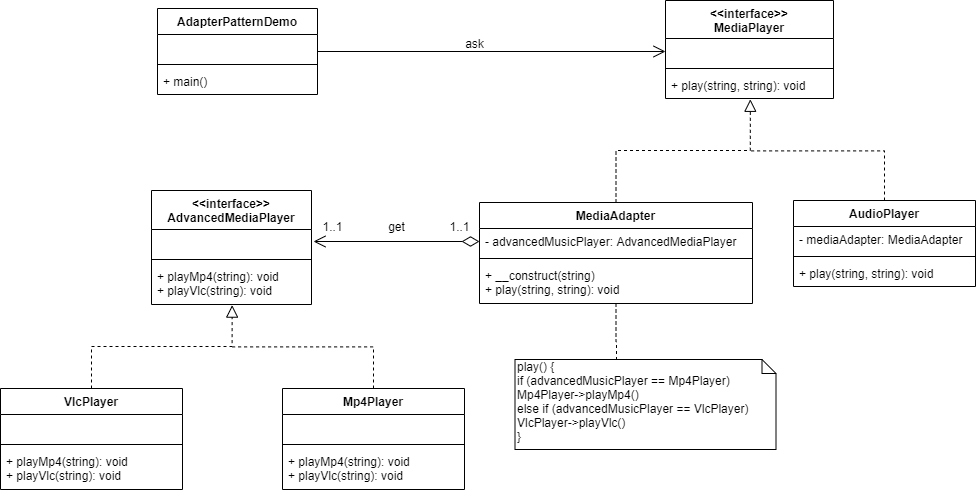

The diagram above was exported from draw.io. Its source (the exported page's mxGraphModel, read from the mxfile embedded in the PNG):
<mxGraphModel dx="1038" dy="531" grid="0" gridSize="10" guides="1" tooltips="1" connect="1" arrows="1" fold="1" page="1" pageScale="1" pageWidth="850" pageHeight="1100" math="0" shadow="0">
  <root>
    <mxCell id="o0BYMsl1PX8yXJoRiMb7-0" />
    <mxCell id="o0BYMsl1PX8yXJoRiMb7-1" parent="o0BYMsl1PX8yXJoRiMb7-0" />
    <mxCell id="tix3ZRo3XPuR49bvGqBf-25" style="edgeStyle=orthogonalEdgeStyle;rounded=0;orthogonalLoop=1;jettySize=auto;html=1;entryX=0.504;entryY=1.015;entryDx=0;entryDy=0;entryPerimeter=0;startArrow=none;startFill=0;startSize=15;endArrow=block;endFill=0;endSize=10;targetPerimeterSpacing=0;fontSize=12;dashed=1;" parent="o0BYMsl1PX8yXJoRiMb7-1" source="tix3ZRo3XPuR49bvGqBf-12" target="sdRGHTLJDmNRjkS6B7Mp-3" edge="1">
      <mxGeometry relative="1" as="geometry" />
    </mxCell>
    <mxCell id="tix3ZRo3XPuR49bvGqBf-33" style="edgeStyle=orthogonalEdgeStyle;rounded=0;orthogonalLoop=1;jettySize=auto;html=1;entryX=0.505;entryY=1.031;entryDx=0;entryDy=0;entryPerimeter=0;startArrow=none;startFill=0;startSize=15;endArrow=block;endFill=0;endSize=10;targetPerimeterSpacing=0;fontSize=12;dashed=1;" parent="o0BYMsl1PX8yXJoRiMb7-1" source="tix3ZRo3XPuR49bvGqBf-20" target="tix3ZRo3XPuR49bvGqBf-3" edge="1">
      <mxGeometry relative="1" as="geometry" />
    </mxCell>
    <mxCell id="hONqxl50y9Tflvtvtj4K-0" style="edgeStyle=orthogonalEdgeStyle;rounded=0;orthogonalLoop=1;jettySize=auto;html=1;startArrow=none;startFill=0;startSize=15;endArrow=none;endFill=0;endSize=10;targetPerimeterSpacing=0;fontSize=12;dashed=1;" parent="o0BYMsl1PX8yXJoRiMb7-1" source="tix3ZRo3XPuR49bvGqBf-20" edge="1">
      <mxGeometry relative="1" as="geometry">
        <mxPoint x="639" y="633" as="targetPoint" />
      </mxGeometry>
    </mxCell>
    <mxCell id="DnlZ6-Q_uIeuina43oGp-4" style="edgeStyle=orthogonalEdgeStyle;rounded=0;orthogonalLoop=1;jettySize=auto;html=1;dashed=1;startArrow=none;startFill=0;startSize=10;endArrow=none;endFill=0;endSize=10;targetPerimeterSpacing=0;fontSize=12;" parent="o0BYMsl1PX8yXJoRiMb7-1" source="tix3ZRo3XPuR49bvGqBf-4" edge="1">
      <mxGeometry relative="1" as="geometry">
        <mxPoint x="773.1334025065105" y="403.4000040690104" as="targetPoint" />
        <Array as="points">
          <mxPoint x="907" y="403" />
        </Array>
      </mxGeometry>
    </mxCell>
    <mxCell id="tix3ZRo3XPuR49bvGqBf-34" style="edgeStyle=orthogonalEdgeStyle;rounded=0;orthogonalLoop=1;jettySize=auto;html=1;entryX=0;entryY=0.5;entryDx=0;entryDy=0;startArrow=none;startFill=0;startSize=15;endArrow=open;endFill=0;endSize=10;targetPerimeterSpacing=0;fontSize=12;" parent="o0BYMsl1PX8yXJoRiMb7-1" source="tix3ZRo3XPuR49bvGqBf-16" target="tix3ZRo3XPuR49bvGqBf-1" edge="1">
      <mxGeometry relative="1" as="geometry" />
    </mxCell>
    <mxCell id="DnlZ6-Q_uIeuina43oGp-2" style="edgeStyle=orthogonalEdgeStyle;rounded=0;orthogonalLoop=1;jettySize=auto;html=1;dashed=1;startArrow=none;startFill=0;startSize=10;endArrow=none;endFill=0;endSize=10;targetPerimeterSpacing=0;fontSize=12;" parent="o0BYMsl1PX8yXJoRiMb7-1" source="tix3ZRo3XPuR49bvGqBf-8" edge="1">
      <mxGeometry relative="1" as="geometry">
        <mxPoint x="255.000020345052" y="599.4000345865885" as="targetPoint" />
        <Array as="points">
          <mxPoint x="396" y="599" />
        </Array>
      </mxGeometry>
    </mxCell>
    <mxCell id="tix3ZRo3XPuR49bvGqBf-39" style="edgeStyle=orthogonalEdgeStyle;rounded=0;orthogonalLoop=1;jettySize=auto;html=1;startArrow=diamondThin;startFill=0;startSize=15;endArrow=open;endFill=0;endSize=10;targetPerimeterSpacing=0;fontSize=12;" parent="o0BYMsl1PX8yXJoRiMb7-1" source="tix3ZRo3XPuR49bvGqBf-21" edge="1">
      <mxGeometry relative="1" as="geometry">
        <mxPoint x="336" y="494" as="targetPoint" />
      </mxGeometry>
    </mxCell>
    <mxCell id="hONqxl50y9Tflvtvtj4K-1" value="play() {&lt;br&gt;if (advancedMusicPlayer == Mp4Player)&lt;br&gt;Mp4Player-&amp;gt;playMp4()&lt;br&gt;else if (advancedMusicPlayer == VlcPlayer)&lt;br&gt;VlcPlayer-&amp;gt;playVlc()&lt;br&gt;}" style="shape=note;whiteSpace=wrap;html=1;size=14;verticalAlign=top;align=left;spacingTop=-6;gradientColor=none;fontSize=12;" parent="o0BYMsl1PX8yXJoRiMb7-1" vertex="1">
      <mxGeometry x="537.5" y="612" width="261" height="90" as="geometry" />
    </mxCell>
    <mxCell id="tix3ZRo3XPuR49bvGqBf-20" value="MediaAdapter" style="swimlane;fontStyle=1;align=center;verticalAlign=top;childLayout=stackLayout;horizontal=1;startSize=26;horizontalStack=0;resizeParent=1;resizeParentMax=0;resizeLast=0;collapsible=1;marginBottom=0;gradientColor=none;fontSize=12;" parent="o0BYMsl1PX8yXJoRiMb7-1" vertex="1">
      <mxGeometry x="502" y="455" width="273" height="101" as="geometry" />
    </mxCell>
    <mxCell id="tix3ZRo3XPuR49bvGqBf-21" value="- advancedMusicPlayer: AdvancedMediaPlayer" style="text;strokeColor=none;fillColor=none;align=left;verticalAlign=top;spacingLeft=4;spacingRight=4;overflow=hidden;rotatable=0;points=[[0,0.5],[1,0.5]];portConstraint=eastwest;" parent="tix3ZRo3XPuR49bvGqBf-20" vertex="1">
      <mxGeometry y="26" width="273" height="26" as="geometry" />
    </mxCell>
    <mxCell id="tix3ZRo3XPuR49bvGqBf-22" value="" style="line;strokeWidth=1;fillColor=none;align=left;verticalAlign=middle;spacingTop=-1;spacingLeft=3;spacingRight=3;rotatable=0;labelPosition=right;points=[];portConstraint=eastwest;" parent="tix3ZRo3XPuR49bvGqBf-20" vertex="1">
      <mxGeometry y="52" width="273" height="8" as="geometry" />
    </mxCell>
    <mxCell id="tix3ZRo3XPuR49bvGqBf-23" value="+ __construct(string)&#10;+ play(string, string): void" style="text;strokeColor=none;fillColor=none;align=left;verticalAlign=top;spacingLeft=4;spacingRight=4;overflow=hidden;rotatable=0;points=[[0,0.5],[1,0.5]];portConstraint=eastwest;" parent="tix3ZRo3XPuR49bvGqBf-20" vertex="1">
      <mxGeometry y="60" width="273" height="41" as="geometry" />
    </mxCell>
    <mxCell id="tix3ZRo3XPuR49bvGqBf-4" value="AudioPlayer" style="swimlane;fontStyle=1;align=center;verticalAlign=top;childLayout=stackLayout;horizontal=1;startSize=26;horizontalStack=0;resizeParent=1;resizeParentMax=0;resizeLast=0;collapsible=1;marginBottom=0;gradientColor=none;fontSize=12;" parent="o0BYMsl1PX8yXJoRiMb7-1" vertex="1">
      <mxGeometry x="816" y="453" width="182" height="86" as="geometry" />
    </mxCell>
    <mxCell id="tix3ZRo3XPuR49bvGqBf-5" value="- mediaAdapter: MediaAdapter" style="text;strokeColor=none;fillColor=none;align=left;verticalAlign=top;spacingLeft=4;spacingRight=4;overflow=hidden;rotatable=0;points=[[0,0.5],[1,0.5]];portConstraint=eastwest;" parent="tix3ZRo3XPuR49bvGqBf-4" vertex="1">
      <mxGeometry y="26" width="182" height="26" as="geometry" />
    </mxCell>
    <mxCell id="tix3ZRo3XPuR49bvGqBf-6" value="" style="line;strokeWidth=1;fillColor=none;align=left;verticalAlign=middle;spacingTop=-1;spacingLeft=3;spacingRight=3;rotatable=0;labelPosition=right;points=[];portConstraint=eastwest;" parent="tix3ZRo3XPuR49bvGqBf-4" vertex="1">
      <mxGeometry y="52" width="182" height="8" as="geometry" />
    </mxCell>
    <mxCell id="tix3ZRo3XPuR49bvGqBf-7" value="+ play(string, string): void" style="text;strokeColor=none;fillColor=none;align=left;verticalAlign=top;spacingLeft=4;spacingRight=4;overflow=hidden;rotatable=0;points=[[0,0.5],[1,0.5]];portConstraint=eastwest;" parent="tix3ZRo3XPuR49bvGqBf-4" vertex="1">
      <mxGeometry y="60" width="182" height="26" as="geometry" />
    </mxCell>
    <mxCell id="tix3ZRo3XPuR49bvGqBf-0" value="&lt;&lt;interface&gt;&gt;&#10;MediaPlayer" style="swimlane;fontStyle=1;align=center;verticalAlign=top;childLayout=stackLayout;horizontal=1;startSize=38;horizontalStack=0;resizeParent=1;resizeParentMax=0;resizeLast=0;collapsible=1;marginBottom=0;gradientColor=none;fontSize=12;" parent="o0BYMsl1PX8yXJoRiMb7-1" vertex="1">
      <mxGeometry x="688" y="253" width="168" height="98" as="geometry" />
    </mxCell>
    <mxCell id="tix3ZRo3XPuR49bvGqBf-1" value=" " style="text;strokeColor=none;fillColor=none;align=left;verticalAlign=top;spacingLeft=4;spacingRight=4;overflow=hidden;rotatable=0;points=[[0,0.5],[1,0.5]];portConstraint=eastwest;" parent="tix3ZRo3XPuR49bvGqBf-0" vertex="1">
      <mxGeometry y="38" width="168" height="26" as="geometry" />
    </mxCell>
    <mxCell id="tix3ZRo3XPuR49bvGqBf-2" value="" style="line;strokeWidth=1;fillColor=none;align=left;verticalAlign=middle;spacingTop=-1;spacingLeft=3;spacingRight=3;rotatable=0;labelPosition=right;points=[];portConstraint=eastwest;" parent="tix3ZRo3XPuR49bvGqBf-0" vertex="1">
      <mxGeometry y="64" width="168" height="8" as="geometry" />
    </mxCell>
    <mxCell id="tix3ZRo3XPuR49bvGqBf-3" value="+ play(string, string): void" style="text;strokeColor=none;fillColor=none;align=left;verticalAlign=top;spacingLeft=4;spacingRight=4;overflow=hidden;rotatable=0;points=[[0,0.5],[1,0.5]];portConstraint=eastwest;" parent="tix3ZRo3XPuR49bvGqBf-0" vertex="1">
      <mxGeometry y="72" width="168" height="26" as="geometry" />
    </mxCell>
    <mxCell id="tix3ZRo3XPuR49bvGqBf-16" value="AdapterPatternDemo" style="swimlane;fontStyle=1;align=center;verticalAlign=top;childLayout=stackLayout;horizontal=1;startSize=26;horizontalStack=0;resizeParent=1;resizeParentMax=0;resizeLast=0;collapsible=1;marginBottom=0;gradientColor=none;fontSize=12;" parent="o0BYMsl1PX8yXJoRiMb7-1" vertex="1">
      <mxGeometry x="180" y="261" width="160" height="86" as="geometry" />
    </mxCell>
    <mxCell id="tix3ZRo3XPuR49bvGqBf-17" value=" " style="text;strokeColor=none;fillColor=none;align=left;verticalAlign=top;spacingLeft=4;spacingRight=4;overflow=hidden;rotatable=0;points=[[0,0.5],[1,0.5]];portConstraint=eastwest;" parent="tix3ZRo3XPuR49bvGqBf-16" vertex="1">
      <mxGeometry y="26" width="160" height="26" as="geometry" />
    </mxCell>
    <mxCell id="tix3ZRo3XPuR49bvGqBf-18" value="" style="line;strokeWidth=1;fillColor=none;align=left;verticalAlign=middle;spacingTop=-1;spacingLeft=3;spacingRight=3;rotatable=0;labelPosition=right;points=[];portConstraint=eastwest;" parent="tix3ZRo3XPuR49bvGqBf-16" vertex="1">
      <mxGeometry y="52" width="160" height="8" as="geometry" />
    </mxCell>
    <mxCell id="tix3ZRo3XPuR49bvGqBf-19" value="+ main()" style="text;strokeColor=none;fillColor=none;align=left;verticalAlign=top;spacingLeft=4;spacingRight=4;overflow=hidden;rotatable=0;points=[[0,0.5],[1,0.5]];portConstraint=eastwest;" parent="tix3ZRo3XPuR49bvGqBf-16" vertex="1">
      <mxGeometry y="60" width="160" height="26" as="geometry" />
    </mxCell>
    <mxCell id="sdRGHTLJDmNRjkS6B7Mp-0" value="&lt;&lt;interface&gt;&gt;&#10;AdvancedMediaPlayer" style="swimlane;fontStyle=1;align=center;verticalAlign=top;childLayout=stackLayout;horizontal=1;startSize=39;horizontalStack=0;resizeParent=1;resizeParentMax=0;resizeLast=0;collapsible=1;marginBottom=0;gradientColor=none;fontSize=12;" parent="o0BYMsl1PX8yXJoRiMb7-1" vertex="1">
      <mxGeometry x="174" y="443" width="160" height="114" as="geometry" />
    </mxCell>
    <mxCell id="sdRGHTLJDmNRjkS6B7Mp-1" value=" " style="text;strokeColor=none;fillColor=none;align=left;verticalAlign=top;spacingLeft=4;spacingRight=4;overflow=hidden;rotatable=0;points=[[0,0.5],[1,0.5]];portConstraint=eastwest;" parent="sdRGHTLJDmNRjkS6B7Mp-0" vertex="1">
      <mxGeometry y="39" width="160" height="26" as="geometry" />
    </mxCell>
    <mxCell id="sdRGHTLJDmNRjkS6B7Mp-2" value="" style="line;strokeWidth=1;fillColor=none;align=left;verticalAlign=middle;spacingTop=-1;spacingLeft=3;spacingRight=3;rotatable=0;labelPosition=right;points=[];portConstraint=eastwest;" parent="sdRGHTLJDmNRjkS6B7Mp-0" vertex="1">
      <mxGeometry y="65" width="160" height="8" as="geometry" />
    </mxCell>
    <mxCell id="sdRGHTLJDmNRjkS6B7Mp-3" value="+ playMp4(string): void&#10;+ playVlc(string): void" style="text;strokeColor=none;fillColor=none;align=left;verticalAlign=top;spacingLeft=4;spacingRight=4;overflow=hidden;rotatable=0;points=[[0,0.5],[1,0.5]];portConstraint=eastwest;" parent="sdRGHTLJDmNRjkS6B7Mp-0" vertex="1">
      <mxGeometry y="73" width="160" height="41" as="geometry" />
    </mxCell>
    <mxCell id="tix3ZRo3XPuR49bvGqBf-8" value="Mp4Player" style="swimlane;fontStyle=1;align=center;verticalAlign=top;childLayout=stackLayout;horizontal=1;startSize=26;horizontalStack=0;resizeParent=1;resizeParentMax=0;resizeLast=0;collapsible=1;marginBottom=0;gradientColor=none;fontSize=12;" parent="o0BYMsl1PX8yXJoRiMb7-1" vertex="1">
      <mxGeometry x="305" y="641" width="182" height="101" as="geometry" />
    </mxCell>
    <mxCell id="tix3ZRo3XPuR49bvGqBf-9" value=" " style="text;strokeColor=none;fillColor=none;align=left;verticalAlign=top;spacingLeft=4;spacingRight=4;overflow=hidden;rotatable=0;points=[[0,0.5],[1,0.5]];portConstraint=eastwest;" parent="tix3ZRo3XPuR49bvGqBf-8" vertex="1">
      <mxGeometry y="26" width="182" height="26" as="geometry" />
    </mxCell>
    <mxCell id="tix3ZRo3XPuR49bvGqBf-10" value="" style="line;strokeWidth=1;fillColor=none;align=left;verticalAlign=middle;spacingTop=-1;spacingLeft=3;spacingRight=3;rotatable=0;labelPosition=right;points=[];portConstraint=eastwest;" parent="tix3ZRo3XPuR49bvGqBf-8" vertex="1">
      <mxGeometry y="52" width="182" height="8" as="geometry" />
    </mxCell>
    <mxCell id="tix3ZRo3XPuR49bvGqBf-11" value="+ playMp4(string): void&#10;+ playVlc(string): void" style="text;strokeColor=none;fillColor=none;align=left;verticalAlign=top;spacingLeft=4;spacingRight=4;overflow=hidden;rotatable=0;points=[[0,0.5],[1,0.5]];portConstraint=eastwest;" parent="tix3ZRo3XPuR49bvGqBf-8" vertex="1">
      <mxGeometry y="60" width="182" height="41" as="geometry" />
    </mxCell>
    <mxCell id="tix3ZRo3XPuR49bvGqBf-12" value="VlcPlayer" style="swimlane;fontStyle=1;align=center;verticalAlign=top;childLayout=stackLayout;horizontal=1;startSize=26;horizontalStack=0;resizeParent=1;resizeParentMax=0;resizeLast=0;collapsible=1;marginBottom=0;gradientColor=none;fontSize=12;" parent="o0BYMsl1PX8yXJoRiMb7-1" vertex="1">
      <mxGeometry x="23" y="641" width="182" height="101" as="geometry" />
    </mxCell>
    <mxCell id="tix3ZRo3XPuR49bvGqBf-13" value=" " style="text;strokeColor=none;fillColor=none;align=left;verticalAlign=top;spacingLeft=4;spacingRight=4;overflow=hidden;rotatable=0;points=[[0,0.5],[1,0.5]];portConstraint=eastwest;" parent="tix3ZRo3XPuR49bvGqBf-12" vertex="1">
      <mxGeometry y="26" width="182" height="26" as="geometry" />
    </mxCell>
    <mxCell id="tix3ZRo3XPuR49bvGqBf-14" value="" style="line;strokeWidth=1;fillColor=none;align=left;verticalAlign=middle;spacingTop=-1;spacingLeft=3;spacingRight=3;rotatable=0;labelPosition=right;points=[];portConstraint=eastwest;" parent="tix3ZRo3XPuR49bvGqBf-12" vertex="1">
      <mxGeometry y="52" width="182" height="8" as="geometry" />
    </mxCell>
    <mxCell id="tix3ZRo3XPuR49bvGqBf-15" value="+ playMp4(string): void&#10;+ playVlc(string): void" style="text;strokeColor=none;fillColor=none;align=left;verticalAlign=top;spacingLeft=4;spacingRight=4;overflow=hidden;rotatable=0;points=[[0,0.5],[1,0.5]];portConstraint=eastwest;" parent="tix3ZRo3XPuR49bvGqBf-12" vertex="1">
      <mxGeometry y="60" width="182" height="41" as="geometry" />
    </mxCell>
    <mxCell id="bM_tTuiAybMktl0A83oc-0" value="1..1" style="text;html=1;align=center;verticalAlign=middle;resizable=0;points=[];autosize=1;" parent="o0BYMsl1PX8yXJoRiMb7-1" vertex="1">
      <mxGeometry x="467" y="470" width="30" height="18" as="geometry" />
    </mxCell>
    <mxCell id="bM_tTuiAybMktl0A83oc-1" value="1..1" style="text;html=1;align=center;verticalAlign=middle;resizable=0;points=[];autosize=1;" parent="o0BYMsl1PX8yXJoRiMb7-1" vertex="1">
      <mxGeometry x="340" y="470" width="30" height="18" as="geometry" />
    </mxCell>
    <mxCell id="FEvLhBXWw0r8hELuxx9R-0" value="ask" style="text;html=1;align=center;verticalAlign=middle;resizable=0;points=[];autosize=1;" parent="o0BYMsl1PX8yXJoRiMb7-1" vertex="1">
      <mxGeometry x="483" y="287" width="28" height="18" as="geometry" />
    </mxCell>
    <mxCell id="FEvLhBXWw0r8hELuxx9R-1" value="get" style="text;html=1;align=center;verticalAlign=middle;resizable=0;points=[];autosize=1;" parent="o0BYMsl1PX8yXJoRiMb7-1" vertex="1">
      <mxGeometry x="405" y="470" width="27" height="18" as="geometry" />
    </mxCell>
  </root>
</mxGraphModel>